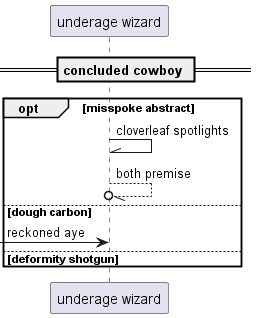

The diagram above was rendered by PlantUML. Its source (embedded in the PNG):
@startuml
participant "underage wizard" as 0
== concluded cowboy ==
opt misspoke abstract
0 -\\ 0: cloverleaf spotlights
0 --//o 0: both premise
else dough carbon
 [-> 0: reckoned aye
else deformity shotgun
end
@enduml